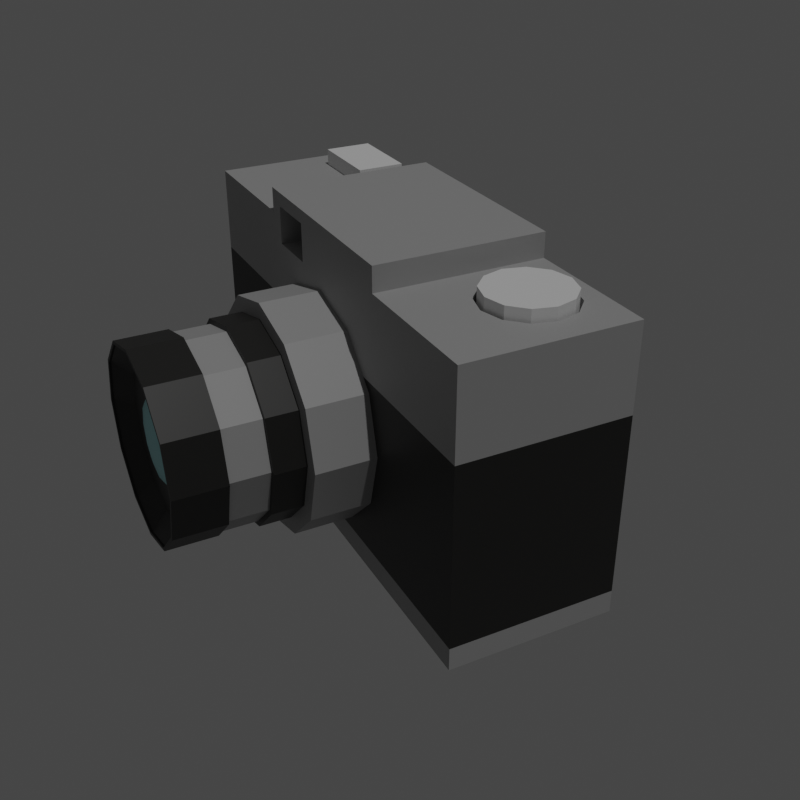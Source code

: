 # Source: camera.blend  (saved by Blender 3.6.11; exported with 4.5.12 LTS)
import bpy
from mathutils import Matrix  # noqa: F401  (used for matrix-valued properties, if any)

bpy.ops.wm.read_factory_settings(use_empty=True)
scene = bpy.context.scene
scene.name = 'Scene'

# ---- collections
col_collection = bpy.data.collections.new('Collection'); scene.collection.children.link(col_collection)

# ---- materials (node trees are filled in below, after node groups)
mat_silver = bpy.data.materials.new('Silver')
mat_silver.use_transparent_shadow = False
mat_black = bpy.data.materials.new('Black')
mat_black.use_transparent_shadow = False
mat_blue = bpy.data.materials.new('Blue')
mat_blue.use_transparent_shadow = False

# ---- material node trees
mat_silver.use_nodes = True; mat_silver.node_tree.nodes.clear()
_N = mat_silver.node_tree.nodes; _L = mat_silver.node_tree.links
n0 = _N.new('ShaderNodeOutputMaterial'); n0.name = 'Material Output'; n0.location = (300, 300)
n1 = _N.new('ShaderNodeBsdfPrincipled'); n1.name = 'Principled BSDF'; n1.location = (10, 300)
n1.distribution = 'GGX'
n1.subsurface_method = 'BURLEY'
n1.inputs[0].default_value = (0.3844, 0.3844, 0.3844, 1.0)
n1.inputs[3].default_value = 1.45
n1.inputs[27].default_value = (0.0, 0.0, 0.0, 1.0)
n1.inputs[28].default_value = 1.0
_L.new(n1.outputs[0], n0.inputs[0])
n0.is_active_output = True
mat_black.use_nodes = True; mat_black.node_tree.nodes.clear()
_N = mat_black.node_tree.nodes; _L = mat_black.node_tree.links
n0 = _N.new('ShaderNodeOutputMaterial'); n0.name = 'Material Output'; n0.location = (300, 300)
n1 = _N.new('ShaderNodeBsdfPrincipled'); n1.name = 'Principled BSDF'; n1.location = (10, 300)
n1.distribution = 'GGX'
n1.subsurface_method = 'BURLEY'
n1.inputs[0].default_value = (0.01739, 0.01697, 0.01574, 1.0)
n1.inputs[3].default_value = 1.45
n1.inputs[27].default_value = (0.0, 0.0, 0.0, 1.0)
n1.inputs[28].default_value = 1.0
_L.new(n1.outputs[0], n0.inputs[0])
n0.is_active_output = True
mat_blue.use_nodes = True; mat_blue.node_tree.nodes.clear()
_N = mat_blue.node_tree.nodes; _L = mat_blue.node_tree.links
n0 = _N.new('ShaderNodeOutputMaterial'); n0.name = 'Material Output'; n0.location = (300, 300)
n1 = _N.new('ShaderNodeBsdfPrincipled'); n1.name = 'Principled BSDF'; n1.location = (10, 300)
n1.distribution = 'GGX'
n1.subsurface_method = 'BURLEY'
n1.inputs[0].default_value = (0.3989, 0.7771, 0.8, 1.0)
n1.inputs[1].default_value = 0.1833
n1.inputs[3].default_value = 1.45
n1.inputs[13].default_value = 0.725
n1.inputs[27].default_value = (0.0, 0.0, 0.0, 1.0)
n1.inputs[28].default_value = 1.0
_L.new(n1.outputs[0], n0.inputs[0])
n0.is_active_output = True

# ---- world
world_world = bpy.data.worlds.new('World'); scene.world = world_world
world_world.use_nodes = True; world_world.node_tree.nodes.clear()
_N = world_world.node_tree.nodes; _L = world_world.node_tree.links
n0 = _N.new('ShaderNodeOutputWorld'); n0.name = 'World Output'; n0.location = (300, 300)
n1 = _N.new('ShaderNodeBackground'); n1.name = 'Background'; n1.location = (10, 300)
n1.inputs[0].default_value = (0.05088, 0.05088, 0.05088, 1.0)
_L.new(n1.outputs[0], n0.inputs[0])
n0.is_active_output = True
world_world.color = (0.05088, 0.05088, 0.05088)
world_world.use_sun_shadow = False
world_world.sun_shadow_jitter_overblur = 0.0

# ---- cameras
cam_camera_001 = bpy.data.cameras.new('Camera.001')

# ---- lights
light_sun = bpy.data.lights.new('Sun', 'SUN')
light_sun.transmission_factor = 0.0
light_sun.energy = 0.9
light_sun.shadow_soft_size = 0.125

# ---- meshes
me_cube_001 = bpy.data.meshes.new('Cube.001')
me_cube_001.from_pydata([(-0.367, -0.4098, 0.8142), (-0.367, -0.4098, 1.074), (-0.1585, -0.4098, 0.8142), (-0.1585, -0.4098, 1.074), (0.7091, 0.4678, 0.9136), (0.7992, 0.4266, 0.9136), (0.8653, 0.3141, 0.9136), (0.8894, 0.1604, 0.9136), (0.8653, 0.006671, 0.9136), (0.7992, -0.1059, 0.9136), (0.7091, -0.147, 0.9136), (0.6189, -0.1059, 0.9136), (0.5529, 0.00667, 0.9136), (0.5287, 0.1604, 0.9136), (0.5529, 0.3141, 0.9136), (0.6189, 0.4266, 0.9136), (-1.0, -0.5713, -1.0), (-1.0, -0.5713, 1.0), (-1.0, 0.5713, -1.0), (-1.0, 0.5713, 1.0), (1.0, -0.5713, -1.0), (1.0, -0.5713, 1.0), (1.0, 0.5713, -1.0), (1.0, 0.5713, 1.0), (-1.0, -0.5713, 0.4083), (-1.0, 0.5713, 0.4083), (1.0, 0.5713, 0.4083), (1.0, -0.5713, 0.4083), (-1.0, 0.5713, -0.8402), (1.0, 0.5713, -0.8402), (1.0, -0.5713, -0.8402), (-1.0, -0.5713, -0.8402), (0.4373, 0.5713, -1.0), (-0.4373, 0.5713, -1.0), (-0.4373, 0.5713, 1.0), (0.4373, 0.5713, 1.0), (-0.4373, -0.5713, -1.0), (0.4373, -0.5713, -1.0), (0.4373, -0.5713, 1.0), (-0.4373, -0.5713, 1.0), (0.4373, -0.5713, 0.4083), (-0.4373, -0.5713, 0.4083), (-0.4373, 0.5713, 0.4083), (0.4373, 0.5713, 0.4083), (-0.4373, 0.5713, -0.8402), (0.4373, 0.5713, -0.8402), (0.4373, -0.5713, -0.8402), (-0.4373, -0.5713, -0.8402), (-0.4373, 0.5713, 1.168), (0.4373, 0.5713, 1.168), (0.4373, -0.5713, 1.168), (-0.4373, -0.5713, 1.168), (0.7091, 0.4678, 1.0), (0.5287, 0.1604, 1.0), (0.5529, 0.3141, 1.0), (0.8894, 0.1604, 1.0), (0.8653, 0.006671, 1.0), (0.8653, 0.3141, 1.0), (0.6189, -0.1059, 1.0), (0.7992, 0.4266, 1.0), (0.6189, 0.4266, 1.0), (0.7992, -0.1059, 1.0), (0.5529, 0.00667, 1.0), (0.7091, -0.147, 1.0), (-0.1585, -0.5713, 0.8142), (-0.1585, -0.5713, 1.074), (-0.1585, -0.5713, 1.0), (-0.367, -0.5713, 1.074), (-0.367, -0.5713, 1.0), (-0.367, -0.5713, 0.8142)], [], [(0, 2, 3, 1), (2, 64, 66, 65, 3), (0, 69, 64, 2), (3, 65, 67, 1), (4, 5, 59, 52), (5, 6, 57, 59), (6, 7, 55, 57), (7, 8, 56, 55), (8, 9, 61, 56), (9, 10, 63, 61), (10, 11, 58, 63), (11, 12, 62, 58), (12, 13, 53, 62), (13, 14, 54, 53), (14, 15, 60, 54), (15, 4, 52, 60), (4, 15, 14, 13, 12, 11, 10, 9, 8, 7, 6, 5), (24, 17, 19, 25), (43, 35, 23, 26), (26, 23, 21, 27), (41, 39, 17, 24), (32, 22, 20, 37), (34, 19, 17, 39), (47, 41, 24, 31), (29, 26, 27, 30), (45, 43, 26, 29), (31, 24, 25, 28), (16, 31, 28, 18), (32, 45, 29, 22), (22, 29, 30, 20), (36, 47, 31, 16), (20, 30, 46, 37), (37, 46, 47, 36), (18, 28, 44, 33), (33, 44, 45, 32), (28, 25, 42, 44), (44, 42, 43, 45), (30, 27, 40, 46), (46, 40, 41, 47), (23, 55, 56, 61, 63, 58, 62, 53, 35, 38, 21), (39, 68, 67, 65, 66, 38, 50, 51), (18, 33, 36, 16), (33, 32, 37, 36), (27, 21, 38, 40), (40, 38, 66, 64, 69, 68, 39, 41), (25, 19, 34, 42), (42, 34, 35, 43), (49, 48, 51, 50), (35, 34, 48, 49), (34, 39, 51, 48), (38, 35, 49, 50), (35, 53, 54, 60, 52, 59, 57, 55, 23), (69, 0, 1, 67, 68)])
me_cube_001.polygons.foreach_set('material_index', [1, 0, 0, 0, 0, 0, 0, 0, 0, 0, 0, 0, 0, 0, 0, 0, 0, 0, 0, 0, 0, 0, 0, 1, 1, 1, 1, 0, 0, 0, 0, 0, 0, 0, 0, 1, 1, 1, 1, 0, 0, 0, 0, 0, 0, 0, 0, 0, 0, 0, 0, 0, 0])
_uv = me_cube_001.uv_layers.new(name='UVMap')
_uv.uv.foreach_set('vector', [0.375, 0.25, 0.375, 0.5, 0.625, 0.5, 0.625, 0.25, 0.375, 0.5, 0.375, 0.6555, 0.5539, 0.6555, 0.625, 0.6555, 0.625, 0.5, 0.125, 0.5, 0.125, 0.6555, 0.375, 0.6555, 0.375, 0.5, 0.625, 0.5, 0.625, 0.6555, 0.875, 0.6555, 0.875, 0.5, 1.0, 0.5, 0.9167, 0.5, 0.9167, 0.5703, 1.0, 0.5703, 0.9167, 0.5, 0.8333, 0.5, 0.8333, 0.5703, 0.9167, 0.5703, 0.8333, 0.5, 0.75, 0.5, 0.75, 0.5703, 0.8333, 0.5703, 0.75, 0.5, 0.6667, 0.5, 0.6667, 0.5703, 0.75, 0.5703, 0.6667, 0.5, 0.5833, 0.5, 0.5833, 0.5703, 0.6667, 0.5703, 0.5833, 0.5, 0.5, 0.5, 0.5, 0.5703, 0.5833, 0.5703, 0.5, 0.5, 0.4167, 0.5, 0.4167, 0.5703, 0.5, 0.5703, 0.4167, 0.5, 0.3333, 0.5, 0.3333, 0.5703, 0.4167, 0.5703, 0.3333, 0.5, 0.25, 0.5, 0.25, 0.5703, 0.3333, 0.5703, 0.25, 0.5, 0.1667, 0.5, 0.1667, 0.5703, 0.25, 0.5703, 0.1667, 0.5, 0.08333, 0.5, 0.08333, 0.5703, 0.1667, 0.5703, 0.08333, 0.5, 7.451e-08, 0.5, 7.451e-08, 0.5703, 0.08333, 0.5703, 0.75, 0.49, 0.63, 0.4578, 0.5422, 0.37, 0.51, 0.25, 0.5422, 0.13, 0.63, 0.04215, 0.75, 0.01, 0.87, 0.04215, 0.9578, 0.13, 0.99, 0.25, 0.9578, 0.37, 0.87, 0.4578, 0.5, 0.0, 0.625, 0.0, 0.625, 0.25, 0.5, 0.25, 0.5, 0.4167, 0.625, 0.4167, 0.625, 0.5, 0.5, 0.5, 0.5, 0.5, 0.625, 0.5, 0.625, 0.75, 0.5, 0.75, 0.5, 0.9167, 0.625, 0.9167, 0.625, 1.0, 0.5, 1.0, 0.2917, 0.5, 0.375, 0.5, 0.375, 0.75, 0.2917, 0.75, 0.7917, 0.5, 0.875, 0.5, 0.875, 0.75, 0.7917, 0.75, 0.4375, 0.9167, 0.5, 0.9167, 0.5, 1.0, 0.4375, 1.0, 0.4375, 0.5, 0.5, 0.5, 0.5, 0.75, 0.4375, 0.75, 0.4375, 0.4167, 0.5, 0.4167, 0.5, 0.5, 0.4375, 0.5, 0.4375, 0.0, 0.5, 0.0, 0.5, 0.25, 0.4375, 0.25, 0.375, 0.0, 0.4375, 0.0, 0.4375, 0.25, 0.375, 0.25, 0.375, 0.4167, 0.4375, 0.4167, 0.4375, 0.5, 0.375, 0.5, 0.375, 0.5, 0.4375, 0.5, 0.4375, 0.75, 0.375, 0.75, 0.375, 0.9167, 0.4375, 0.9167, 0.4375, 1.0, 0.375, 1.0, 0.375, 0.75, 0.4375, 0.75, 0.4375, 0.8333, 0.375, 0.8333, 0.375, 0.8333, 0.4375, 0.8333, 0.4375, 0.9167, 0.375, 0.9167, 0.375, 0.25, 0.4375, 0.25, 0.4375, 0.3333, 0.375, 0.3333, 0.375, 0.3333, 0.4375, 0.3333, 0.4375, 0.4167, 0.375, 0.4167, 0.4375, 0.25, 0.5, 0.25, 0.5, 0.3333, 0.4375, 0.3333, 0.4375, 0.3333, 0.5, 0.3333, 0.5, 0.4167, 0.4375, 0.4167, 0.4375, 0.75, 0.5, 0.75, 0.5, 0.8333, 0.4375, 0.8333, 0.4375, 0.8333, 0.5, 0.8333, 0.5, 0.9167, 0.4375, 0.9167, 0.625, 0.5, 0.6414, 0.5899, 0.645, 0.6235, 0.6547, 0.6482, 0.6681, 0.6572, 0.6814, 0.6482, 0.6912, 0.6235, 0.6948, 0.5899, 0.7083, 0.5, 0.7083, 0.75, 0.625, 0.75, 0.625, 0.9167, 0.625, 0.91, 0.625, 0.91, 0.625, 0.8901, 0.625, 0.8901, 0.625, 0.8333, 0.625, 0.8333, 0.625, 0.9167, 0.125, 0.5, 0.2083, 0.5, 0.2083, 0.75, 0.125, 0.75, 0.2083, 0.5, 0.2917, 0.5, 0.2917, 0.75, 0.2083, 0.75, 0.5, 0.75, 0.625, 0.75, 0.625, 0.8333, 0.5, 0.8333, 0.5, 0.8333, 0.625, 0.8333, 0.625, 0.8901, 0.5858, 0.8901, 0.5858, 0.91, 0.625, 0.91, 0.625, 0.9167, 0.5, 0.9167, 0.5, 0.25, 0.625, 0.25, 0.625, 0.3333, 0.5, 0.3333, 0.5, 0.3333, 0.625, 0.3333, 0.625, 0.4167, 0.5, 0.4167, 0.7083, 0.5, 0.7917, 0.5, 0.7917, 0.75, 0.7083, 0.75, 0.625, 0.4167, 0.625, 0.3333, 0.625, 0.3333, 0.625, 0.4167, 0.7917, 0.5, 0.7917, 0.75, 0.7917, 0.75, 0.7917, 0.5, 0.7083, 0.75, 0.7083, 0.5, 0.7083, 0.5, 0.7083, 0.75, 0.7083, 0.5, 0.6948, 0.5899, 0.6912, 0.5563, 0.6814, 0.5317, 0.6681, 0.5226, 0.6547, 0.5317, 0.645, 0.5563, 0.6414, 0.5899, 0.625, 0.5, 0.375, 0.09452, 0.375, 0.25, 0.625, 0.25, 0.625, 0.09452, 0.5539, 0.09452])
me_cube_001.materials.append(mat_silver)
me_cube_001.materials.append(mat_black)
me_cube_001.use_remesh_fix_poles = True
me_cube_001.use_remesh_preserve_attributes = False
me_cube_001.use_mirror_vertex_groups = False
me_cube_001.update()
me_cylinder = bpy.data.meshes.new('Cylinder')
me_cylinder.from_pydata([(0.0, 1.0, -1.0), (3.127e-16, 1.0, -0.4084), (0.5, 0.866, -1.0), (0.5, 0.866, -0.4084), (0.866, 0.5, -1.0), (0.866, 0.5, -0.4084), (1.0, -4.371e-08, -1.0), (1.0, 6.262e-08, -0.4084), (0.866, -0.5, -1.0), (0.866, -0.5, -0.4084), (0.5, -0.866, -1.0), (0.5, -0.866, -0.4084), (1.51e-07, -1.0, -1.0), (1.51e-07, -1.0, -0.4084), (-0.5, -0.866, -1.0), (-0.5, -0.866, -0.4084), (-0.866, -0.5, -1.0), (-0.866, -0.5, -0.4084), (-1.0, -4.649e-07, -1.0), (-1.0, -3.586e-07, -0.4084), (-0.866, 0.5, -1.0), (-0.866, 0.5, -0.4084), (-0.5, 0.866, -1.0), (-0.5, 0.866, -0.4084), (0.4309, 0.7463, -0.4084), (-2.613e-09, 0.8617, -0.4084), (0.7463, 0.4309, -0.4084), (0.8617, 4.778e-08, -0.4084), (0.7463, -0.4309, -0.4084), (0.4309, -0.7463, -0.4084), (1.275e-07, -0.8617, -0.4084), (-0.4309, -0.7463, -0.4084), (-0.7463, -0.4309, -0.4084), (-0.8617, -3.152e-07, -0.4084), (-0.7463, 0.4309, -0.4084), (-0.4309, 0.7463, -0.4084), (0.4309, 0.7463, -0.1337), (-2.613e-09, 0.8617, -0.1337), (0.7463, 0.4309, -0.1337), (0.8617, 4.778e-08, -0.1337), (0.7463, -0.4309, -0.1337), (0.4309, -0.7463, -0.1337), (1.275e-07, -0.8617, -0.1337), (-0.4309, -0.7463, -0.1337), (-0.7463, -0.4309, -0.1337), (-0.8617, -3.152e-07, -0.1337), (-0.7463, 0.4309, -0.1337), (-0.4309, 0.7463, -0.1337), (0.4085, 0.7075, -0.1337), (-4.933e-09, 0.8169, -0.1337), (0.7075, 0.4085, -0.1337), (0.8169, 4.297e-08, -0.1337), (0.7075, -0.4085, -0.1337), (0.4085, -0.7075, -0.1337), (1.184e-07, -0.8169, -0.1337), (-0.4085, -0.7075, -0.1337), (-0.7075, -0.4085, -0.1337), (-0.8169, -3.011e-07, -0.1337), (-0.7075, 0.4085, -0.1337), (-0.4085, 0.7075, -0.1337), (0.4085, 0.7075, 0.2044), (-3.675e-09, 0.8169, 0.2044), (0.7075, 0.4085, 0.2044), (0.8169, 4.297e-08, 0.2044), (0.7075, -0.4085, 0.2044), (0.4085, -0.7075, 0.2044), (1.197e-07, -0.8169, 0.2044), (-0.4085, -0.7075, 0.2044), (-0.7075, -0.4085, 0.2044), (-0.8169, -3.011e-07, 0.2044), (-0.7075, 0.4085, 0.2044), (-0.4085, 0.7075, 0.2044), (0.4216, 0.7303, 0.2044), (-2.576e-09, 0.8433, 0.2044), (0.7303, 0.4216, 0.2044), (0.8433, 4.58e-08, 0.2044), (0.7303, -0.4216, 0.2044), (0.4216, -0.7303, 0.2044), (1.248e-07, -0.8433, 0.2044), (-0.4216, -0.7303, 0.2044), (-0.7303, -0.4216, 0.2044), (-0.8433, -3.094e-07, 0.2044), (-0.7303, 0.4216, 0.2044), (-0.4216, 0.7303, 0.2044), (0.4216, 0.7303, 0.6503), (2.096e-09, 0.8433, 0.6503), (0.7303, 0.4216, 0.6503), (0.8433, 4.58e-08, 0.6503), (0.7303, -0.4216, 0.6503), (0.4216, -0.7303, 0.6503), (1.294e-07, -0.8433, 0.6503), (-0.4216, -0.7303, 0.6503), (-0.7303, -0.4216, 0.6503), (-0.8433, -3.094e-07, 0.6503), (-0.7303, 0.4216, 0.6503), (-0.4216, 0.7303, 0.6503), (0.407, 0.7049, 0.6503), (1.256e-09, 0.8139, 0.6503), (0.7049, 0.407, 0.6503), (0.8139, 4.368e-08, 0.6503), (0.7049, -0.407, 0.6503), (0.407, -0.7049, 0.6503), (1.242e-07, -0.8139, 0.6503), (-0.407, -0.7049, 0.6503), (-0.7049, -0.407, 0.6503), (-0.8139, -2.991e-07, 0.6503), (-0.7049, 0.407, 0.6503), (-0.407, 0.7049, 0.6503), (0.407, 0.7049, 0.6306), (1.55e-09, 0.8139, 0.6306), (0.7049, 0.407, 0.6306), (0.8139, 4.368e-08, 0.6306), (0.7049, -0.407, 0.6306), (0.407, -0.7049, 0.6306), (1.244e-07, -0.8139, 0.6306), (-0.407, -0.7049, 0.6306), (-0.7049, -0.407, 0.6306), (-0.8139, -2.991e-07, 0.6306), (-0.7049, 0.407, 0.6306), (-0.407, 0.7049, 0.6306), (0.3291, 0.57, 0.4964), (-2.965e-09, 0.6582, 0.4964), (0.57, 0.3291, 0.4964), (0.6582, 4.546e-08, 0.4964), (0.57, -0.3291, 0.4964), (0.3291, -0.57, 0.4964), (9.641e-08, -0.6582, 0.4964), (-0.3291, -0.57, 0.4964), (-0.57, -0.3291, 0.4964), (-0.6582, -2.318e-07, 0.4964), (-0.57, 0.3291, 0.4964), (-0.3291, 0.57, 0.4964), (0.1835, 0.3178, 0.4964), (-4.441e-09, 0.3669, 0.4964), (0.3178, 0.1835, 0.4964), (0.3669, 8.859e-09, 0.4964), (0.3178, -0.1835, 0.4964), (0.1835, -0.3178, 0.4964), (5.096e-08, -0.3669, 0.4964), (-0.1835, -0.3178, 0.4964), (-0.3178, -0.1835, 0.4964), (-0.3669, -1.457e-07, 0.4964), (-0.3178, 0.1835, 0.4964), (-0.1835, 0.3178, 0.4964), (0.1634, 0.2831, 0.5206), (-5.332e-09, 0.3268, 0.5206), (0.2831, 0.1634, 0.5206), (0.3268, 5.449e-09, 0.5206), (0.2831, -0.1634, 0.5206), (0.1634, -0.2831, 0.5206), (4.402e-08, -0.3268, 0.5206), (-0.1634, -0.2831, 0.5206), (-0.2831, -0.1634, 0.5206), (-0.3268, -1.322e-07, 0.5206), (-0.2831, 0.1634, 0.5206), (-0.1634, 0.2831, 0.5206), (0.1084, 0.1877, 0.5418), (-8.311e-09, 0.2168, 0.5418), (0.1877, 0.1084, 0.5418), (0.2168, -3.915e-09, 0.5418), (0.1877, -0.1084, 0.5418), (0.1084, -0.1877, 0.5418), (2.442e-08, -0.2168, 0.5418), (-0.1084, -0.1877, 0.5418), (-0.1877, -0.1084, 0.5418), (-0.2168, -9.521e-08, 0.5418), (-0.1877, 0.1084, 0.5418), (-0.1084, 0.1877, 0.5418), (0.05204, 0.09014, 0.5518), (-1.381e-08, 0.1041, 0.5518), (0.09014, 0.05204, 0.5518), (0.1041, -1.426e-08, 0.5518), (0.09014, -0.05204, 0.5518), (0.05204, -0.09014, 0.5518), (1.902e-09, -0.1041, 0.5518), (-0.05204, -0.09014, 0.5518), (-0.09014, -0.05204, 0.5518), (-0.1041, -5.81e-08, 0.5518), (-0.09014, 0.05204, 0.5518), (-0.05204, 0.09014, 0.5518)], [], [(0, 1, 3, 2), (2, 3, 5, 4), (4, 5, 7, 6), (6, 7, 9, 8), (8, 9, 11, 10), (10, 11, 13, 12), (12, 13, 15, 14), (14, 15, 17, 16), (16, 17, 19, 18), (18, 19, 21, 20), (19, 17, 32, 33), (20, 21, 23, 22), (22, 23, 1, 0), (0, 2, 4, 6, 8, 10, 12, 14, 16, 18, 20, 22), (32, 31, 43, 44), (17, 15, 31, 32), (15, 13, 30, 31), (13, 11, 29, 30), (11, 9, 28, 29), (9, 7, 27, 28), (1, 23, 35, 25), (3, 1, 25, 24), (7, 5, 26, 27), (23, 21, 34, 35), (5, 3, 24, 26), (21, 19, 33, 34), (36, 37, 49, 48), (29, 28, 40, 41), (25, 35, 47, 37), (26, 24, 36, 38), (33, 32, 44, 45), (30, 29, 41, 42), (27, 26, 38, 39), (34, 33, 45, 46), (31, 30, 42, 43), (28, 27, 39, 40), (35, 34, 46, 47), (24, 25, 37, 36), (59, 58, 70, 71), (44, 43, 55, 56), (41, 40, 52, 53), (37, 47, 59, 49), (38, 36, 48, 50), (45, 44, 56, 57), (42, 41, 53, 54), (39, 38, 50, 51), (46, 45, 57, 58), (43, 42, 54, 55), (40, 39, 51, 52), (47, 46, 58, 59), (64, 63, 75, 76), (48, 49, 61, 60), (56, 55, 67, 68), (53, 52, 64, 65), (49, 59, 71, 61), (50, 48, 60, 62), (57, 56, 68, 69), (54, 53, 65, 66), (51, 50, 62, 63), (58, 57, 69, 70), (55, 54, 66, 67), (52, 51, 63, 64), (76, 75, 87, 88), (71, 70, 82, 83), (60, 61, 73, 72), (68, 67, 79, 80), (65, 64, 76, 77), (61, 71, 83, 73), (62, 60, 72, 74), (69, 68, 80, 81), (66, 65, 77, 78), (63, 62, 74, 75), (70, 69, 81, 82), (67, 66, 78, 79), (91, 90, 102, 103), (83, 82, 94, 95), (72, 73, 85, 84), (80, 79, 91, 92), (77, 76, 88, 89), (73, 83, 95, 85), (74, 72, 84, 86), (81, 80, 92, 93), (78, 77, 89, 90), (75, 74, 86, 87), (82, 81, 93, 94), (79, 78, 90, 91), (103, 102, 114, 115), (88, 87, 99, 100), (95, 94, 106, 107), (84, 85, 97, 96), (92, 91, 103, 104), (89, 88, 100, 101), (85, 95, 107, 97), (86, 84, 96, 98), (93, 92, 104, 105), (90, 89, 101, 102), (87, 86, 98, 99), (94, 93, 105, 106), (118, 117, 129, 130), (100, 99, 111, 112), (107, 106, 118, 119), (96, 97, 109, 108), (104, 103, 115, 116), (101, 100, 112, 113), (97, 107, 119, 109), (98, 96, 108, 110), (105, 104, 116, 117), (102, 101, 113, 114), (99, 98, 110, 111), (106, 105, 117, 118), (123, 122, 134, 135), (115, 114, 126, 127), (112, 111, 123, 124), (119, 118, 130, 131), (108, 109, 121, 120), (116, 115, 127, 128), (113, 112, 124, 125), (109, 119, 131, 121), (110, 108, 120, 122), (117, 116, 128, 129), (114, 113, 125, 126), (111, 110, 122, 123), (135, 134, 146, 147), (130, 129, 141, 142), (127, 126, 138, 139), (124, 123, 135, 136), (131, 130, 142, 143), (120, 121, 133, 132), (128, 127, 139, 140), (125, 124, 136, 137), (121, 131, 143, 133), (122, 120, 132, 134), (129, 128, 140, 141), (126, 125, 137, 138), (150, 149, 161, 162), (142, 141, 153, 154), (139, 138, 150, 151), (136, 135, 147, 148), (143, 142, 154, 155), (132, 133, 145, 144), (140, 139, 151, 152), (137, 136, 148, 149), (133, 143, 155, 145), (134, 132, 144, 146), (141, 140, 152, 153), (138, 137, 149, 150), (162, 161, 173, 174), (147, 146, 158, 159), (154, 153, 165, 166), (151, 150, 162, 163), (148, 147, 159, 160), (155, 154, 166, 167), (144, 145, 157, 156), (152, 151, 163, 164), (149, 148, 160, 161), (145, 155, 167, 157), (146, 144, 156, 158), (153, 152, 164, 165), (168, 169, 179, 178, 177, 176, 175, 174, 173, 172, 171, 170), (159, 158, 170, 171), (166, 165, 177, 178), (163, 162, 174, 175), (160, 159, 171, 172), (167, 166, 178, 179), (156, 157, 169, 168), (164, 163, 175, 176), (161, 160, 172, 173), (157, 167, 179, 169), (158, 156, 168, 170), (165, 164, 176, 177)])
me_cylinder.polygons.foreach_set('use_smooth', [0, 0, 0, 0, 0, 0, 0, 0, 0, 0, 0, 0, 0, 0, 0, 0, 0, 0, 0, 0, 0, 0, 0, 0, 0, 0, 0, 0, 0, 0, 0, 0, 0, 0, 0, 0, 0, 0, 0, 0, 0, 0, 0, 0, 0, 0, 0, 0, 0, 0, 0, 0, 0, 0, 0, 0, 0, 0, 0, 0, 0, 0, 0, 0, 0, 0, 0, 0, 0, 0, 0, 0, 0, 0, 0, 0, 0, 0, 0, 0, 0, 0, 0, 0, 0, 0, 0, 0, 0, 0, 0, 0, 0, 0, 0, 0, 0, 0, 0, 0, 0, 0, 0, 0, 0, 0, 0, 0, 0, 0, 0, 0, 0, 0, 0, 0, 0, 0, 0, 0, 0, 0, 1, 0, 0, 0, 0, 0, 0, 0, 0, 0, 0, 0, 1, 1, 1, 1, 1, 1, 1, 1, 1, 1, 1, 1, 1, 1, 1, 1, 1, 1, 1, 1, 1, 1, 1, 1, 1, 1, 1, 1, 1, 1, 1, 1, 1, 1, 1, 1])
me_cylinder.polygons.foreach_set('material_index', [0, 0, 0, 0, 0, 0, 0, 0, 0, 0, 0, 0, 0, 0, 1, 0, 0, 0, 0, 0, 0, 0, 0, 0, 0, 0, 1, 1, 1, 1, 1, 1, 1, 1, 1, 1, 1, 1, 0, 1, 1, 1, 1, 1, 1, 1, 1, 1, 1, 1, 1, 0, 0, 0, 0, 0, 0, 0, 0, 0, 0, 0, 1, 1, 1, 1, 1, 1, 1, 1, 1, 1, 1, 1, 1, 1, 1, 1, 1, 1, 1, 1, 1, 1, 1, 1, 1, 1, 1, 1, 1, 1, 1, 1, 1, 1, 1, 1, 1, 1, 1, 1, 1, 1, 1, 1, 1, 1, 1, 1, 1, 1, 1, 1, 1, 1, 1, 1, 1, 1, 1, 1, 2, 1, 1, 1, 1, 1, 1, 1, 1, 1, 1, 1, 2, 2, 2, 2, 2, 2, 2, 2, 2, 2, 2, 2, 2, 2, 2, 2, 2, 2, 2, 2, 2, 2, 2, 2, 2, 2, 2, 2, 2, 2, 2, 2, 2, 2, 2, 2])
_uv = me_cylinder.uv_layers.new(name='UVMap')
_uv.uv.foreach_set('vector', [1.0, 0.5, 1.0, 1.0, 0.9167, 1.0, 0.9167, 0.5, 0.9167, 0.5, 0.9167, 1.0, 0.8333, 1.0, 0.8333, 0.5, 0.8333, 0.5, 0.8333, 1.0, 0.75, 1.0, 0.75, 0.5, 0.75, 0.5, 0.75, 1.0, 0.6667, 1.0, 0.6667, 0.5, 0.6667, 0.5, 0.6667, 1.0, 0.5833, 1.0, 0.5833, 0.5, 0.5833, 0.5, 0.5833, 1.0, 0.5, 1.0, 0.5, 0.5, 0.5, 0.5, 0.5, 1.0, 0.4167, 1.0, 0.4167, 0.5, 0.4167, 0.5, 0.4167, 1.0, 0.3333, 1.0, 0.3333, 0.5, 0.3333, 0.5, 0.3333, 1.0, 0.25, 1.0, 0.25, 0.5, 0.25, 0.5, 0.25, 1.0, 0.1667, 1.0, 0.1667, 0.5, 0.25, 1.0, 0.3333, 1.0, 0.3333, 1.0, 0.25, 1.0, 0.1667, 0.5, 0.1667, 1.0, 0.08333, 1.0, 0.08333, 0.5, 0.08333, 0.5, 0.08333, 1.0, 7.451e-08, 1.0, 7.451e-08, 0.5, 0.75, 0.49, 0.87, 0.4578, 0.9578, 0.37, 0.99, 0.25, 0.9578, 0.13, 0.87, 0.04215, 0.75, 0.01, 0.63, 0.04215, 0.5422, 0.13, 0.51, 0.25, 0.5422, 0.37, 0.63, 0.4578, 0.3333, 1.0, 0.4167, 1.0, 0.4167, 1.0, 0.3333, 1.0, 0.3333, 1.0, 0.4167, 1.0, 0.4167, 1.0, 0.3333, 1.0, 0.4167, 1.0, 0.5, 1.0, 0.5, 1.0, 0.4167, 1.0, 0.5, 1.0, 0.5833, 1.0, 0.5833, 1.0, 0.5, 1.0, 0.5833, 1.0, 0.6667, 1.0, 0.6667, 1.0, 0.5833, 1.0, 0.6667, 1.0, 0.75, 1.0, 0.75, 1.0, 0.6667, 1.0, 7.451e-08, 1.0, 0.08333, 1.0, 0.08333, 1.0, 7.451e-08, 1.0, 0.9167, 1.0, 1.0, 1.0, 1.0, 1.0, 0.9167, 1.0, 0.75, 1.0, 0.8333, 1.0, 0.8333, 1.0, 0.75, 1.0, 0.08333, 1.0, 0.1667, 1.0, 0.1667, 1.0, 0.08333, 1.0, 0.8333, 1.0, 0.9167, 1.0, 0.9167, 1.0, 0.8333, 1.0, 0.1667, 1.0, 0.25, 1.0, 0.25, 1.0, 0.1667, 1.0, 0.9167, 1.0, 1.0, 1.0, 1.0, 1.0, 0.9167, 1.0, 0.5833, 1.0, 0.6667, 1.0, 0.6667, 1.0, 0.5833, 1.0, 7.451e-08, 1.0, 0.08333, 1.0, 0.08333, 1.0, 7.451e-08, 1.0, 0.8333, 1.0, 0.9167, 1.0, 0.9167, 1.0, 0.8333, 1.0, 0.25, 1.0, 0.3333, 1.0, 0.3333, 1.0, 0.25, 1.0, 0.5, 1.0, 0.5833, 1.0, 0.5833, 1.0, 0.5, 1.0, 0.75, 1.0, 0.8333, 1.0, 0.8333, 1.0, 0.75, 1.0, 0.1667, 1.0, 0.25, 1.0, 0.25, 1.0, 0.1667, 1.0, 0.4167, 1.0, 0.5, 1.0, 0.5, 1.0, 0.4167, 1.0, 0.6667, 1.0, 0.75, 1.0, 0.75, 1.0, 0.6667, 1.0, 0.08333, 1.0, 0.1667, 1.0, 0.1667, 1.0, 0.08333, 1.0, 0.9167, 1.0, 1.0, 1.0, 1.0, 1.0, 0.9167, 1.0, 0.08333, 1.0, 0.1667, 1.0, 0.1667, 1.0, 0.08333, 1.0, 0.3333, 1.0, 0.4167, 1.0, 0.4167, 1.0, 0.3333, 1.0, 0.5833, 1.0, 0.6667, 1.0, 0.6667, 1.0, 0.5833, 1.0, 7.451e-08, 1.0, 0.08333, 1.0, 0.08333, 1.0, 7.451e-08, 1.0, 0.8333, 1.0, 0.9167, 1.0, 0.9167, 1.0, 0.8333, 1.0, 0.25, 1.0, 0.3333, 1.0, 0.3333, 1.0, 0.25, 1.0, 0.5, 1.0, 0.5833, 1.0, 0.5833, 1.0, 0.5, 1.0, 0.75, 1.0, 0.8333, 1.0, 0.8333, 1.0, 0.75, 1.0, 0.1667, 1.0, 0.25, 1.0, 0.25, 1.0, 0.1667, 1.0, 0.4167, 1.0, 0.5, 1.0, 0.5, 1.0, 0.4167, 1.0, 0.6667, 1.0, 0.75, 1.0, 0.75, 1.0, 0.6667, 1.0, 0.08333, 1.0, 0.1667, 1.0, 0.1667, 1.0, 0.08333, 1.0, 0.6667, 1.0, 0.75, 1.0, 0.75, 1.0, 0.6667, 1.0, 0.9167, 1.0, 1.0, 1.0, 1.0, 1.0, 0.9167, 1.0, 0.3333, 1.0, 0.4167, 1.0, 0.4167, 1.0, 0.3333, 1.0, 0.5833, 1.0, 0.6667, 1.0, 0.6667, 1.0, 0.5833, 1.0, 7.451e-08, 1.0, 0.08333, 1.0, 0.08333, 1.0, 7.451e-08, 1.0, 0.8333, 1.0, 0.9167, 1.0, 0.9167, 1.0, 0.8333, 1.0, 0.25, 1.0, 0.3333, 1.0, 0.3333, 1.0, 0.25, 1.0, 0.5, 1.0, 0.5833, 1.0, 0.5833, 1.0, 0.5, 1.0, 0.75, 1.0, 0.8333, 1.0, 0.8333, 1.0, 0.75, 1.0, 0.1667, 1.0, 0.25, 1.0, 0.25, 1.0, 0.1667, 1.0, 0.4167, 1.0, 0.5, 1.0, 0.5, 1.0, 0.4167, 1.0, 0.6667, 1.0, 0.75, 1.0, 0.75, 1.0, 0.6667, 1.0, 0.6667, 1.0, 0.75, 1.0, 0.75, 1.0, 0.6667, 1.0, 0.08333, 1.0, 0.1667, 1.0, 0.1667, 1.0, 0.08333, 1.0, 0.9167, 1.0, 1.0, 1.0, 1.0, 1.0, 0.9167, 1.0, 0.3333, 1.0, 0.4167, 1.0, 0.4167, 1.0, 0.3333, 1.0, 0.5833, 1.0, 0.6667, 1.0, 0.6667, 1.0, 0.5833, 1.0, 7.451e-08, 1.0, 0.08333, 1.0, 0.08333, 1.0, 7.451e-08, 1.0, 0.8333, 1.0, 0.9167, 1.0, 0.9167, 1.0, 0.8333, 1.0, 0.25, 1.0, 0.3333, 1.0, 0.3333, 1.0, 0.25, 1.0, 0.5, 1.0, 0.5833, 1.0, 0.5833, 1.0, 0.5, 1.0, 0.75, 1.0, 0.8333, 1.0, 0.8333, 1.0, 0.75, 1.0, 0.1667, 1.0, 0.25, 1.0, 0.25, 1.0, 0.1667, 1.0, 0.4167, 1.0, 0.5, 1.0, 0.5, 1.0, 0.4167, 1.0, 0.4167, 1.0, 0.5, 1.0, 0.5, 1.0, 0.4167, 1.0, 0.08333, 1.0, 0.1667, 1.0, 0.1667, 1.0, 0.08333, 1.0, 0.9167, 1.0, 1.0, 1.0, 1.0, 1.0, 0.9167, 1.0, 0.3333, 1.0, 0.4167, 1.0, 0.4167, 1.0, 0.3333, 1.0, 0.5833, 1.0, 0.6667, 1.0, 0.6667, 1.0, 0.5833, 1.0, 7.451e-08, 1.0, 0.08333, 1.0, 0.08333, 1.0, 7.451e-08, 1.0, 0.8333, 1.0, 0.9167, 1.0, 0.9167, 1.0, 0.8333, 1.0, 0.25, 1.0, 0.3333, 1.0, 0.3333, 1.0, 0.25, 1.0, 0.5, 1.0, 0.5833, 1.0, 0.5833, 1.0, 0.5, 1.0, 0.75, 1.0, 0.8333, 1.0, 0.8333, 1.0, 0.75, 1.0, 0.1667, 1.0, 0.25, 1.0, 0.25, 1.0, 0.1667, 1.0, 0.4167, 1.0, 0.5, 1.0, 0.5, 1.0, 0.4167, 1.0, 0.4167, 1.0, 0.5, 1.0, 0.5, 1.0, 0.4167, 1.0, 0.6667, 1.0, 0.75, 1.0, 0.75, 1.0, 0.6667, 1.0, 0.08333, 1.0, 0.1667, 1.0, 0.1667, 1.0, 0.08333, 1.0, 0.9167, 1.0, 1.0, 1.0, 1.0, 1.0, 0.9167, 1.0, 0.3333, 1.0, 0.4167, 1.0, 0.4167, 1.0, 0.3333, 1.0, 0.5833, 1.0, 0.6667, 1.0, 0.6667, 1.0, 0.5833, 1.0, 7.451e-08, 1.0, 0.08333, 1.0, 0.08333, 1.0, 7.451e-08, 1.0, 0.8333, 1.0, 0.9167, 1.0, 0.9167, 1.0, 0.8333, 1.0, 0.25, 1.0, 0.3333, 1.0, 0.3333, 1.0, 0.25, 1.0, 0.5, 1.0, 0.5833, 1.0, 0.5833, 1.0, 0.5, 1.0, 0.75, 1.0, 0.8333, 1.0, 0.8333, 1.0, 0.75, 1.0, 0.1667, 1.0, 0.25, 1.0, 0.25, 1.0, 0.1667, 1.0, 0.1667, 1.0, 0.25, 1.0, 0.25, 1.0, 0.1667, 1.0, 0.6667, 1.0, 0.75, 1.0, 0.75, 1.0, 0.6667, 1.0, 0.08333, 1.0, 0.1667, 1.0, 0.1667, 1.0, 0.08333, 1.0, 0.9167, 1.0, 1.0, 1.0, 1.0, 1.0, 0.9167, 1.0, 0.3333, 1.0, 0.4167, 1.0, 0.4167, 1.0, 0.3333, 1.0, 0.5833, 1.0, 0.6667, 1.0, 0.6667, 1.0, 0.5833, 1.0, 7.451e-08, 1.0, 0.08333, 1.0, 0.08333, 1.0, 7.451e-08, 1.0, 0.8333, 1.0, 0.9167, 1.0, 0.9167, 1.0, 0.8333, 1.0, 0.25, 1.0, 0.3333, 1.0, 0.3333, 1.0, 0.25, 1.0, 0.5, 1.0, 0.5833, 1.0, 0.5833, 1.0, 0.5, 1.0, 0.75, 1.0, 0.8333, 1.0, 0.8333, 1.0, 0.75, 1.0, 0.1667, 1.0, 0.25, 1.0, 0.25, 1.0, 0.1667, 1.0, 0.75, 1.0, 0.8333, 1.0, 0.8333, 1.0, 0.75, 1.0, 0.4167, 1.0, 0.5, 1.0, 0.5, 1.0, 0.4167, 1.0, 0.6667, 1.0, 0.75, 1.0, 0.75, 1.0, 0.6667, 1.0, 0.08333, 1.0, 0.1667, 1.0, 0.1667, 1.0, 0.08333, 1.0, 0.9167, 1.0, 1.0, 1.0, 1.0, 1.0, 0.9167, 1.0, 0.3333, 1.0, 0.4167, 1.0, 0.4167, 1.0, 0.3333, 1.0, 0.5833, 1.0, 0.6667, 1.0, 0.6667, 1.0, 0.5833, 1.0, 7.451e-08, 1.0, 0.08333, 1.0, 0.08333, 1.0, 7.451e-08, 1.0, 0.8333, 1.0, 0.9167, 1.0, 0.9167, 1.0, 0.8333, 1.0, 0.25, 1.0, 0.3333, 1.0, 0.3333, 1.0, 0.25, 1.0, 0.5, 1.0, 0.5833, 1.0, 0.5833, 1.0, 0.5, 1.0, 0.75, 1.0, 0.8333, 1.0, 0.8333, 1.0, 0.75, 1.0, 0.75, 1.0, 0.8333, 1.0, 0.8333, 1.0, 0.75, 1.0, 0.1667, 1.0, 0.25, 1.0, 0.25, 1.0, 0.1667, 1.0, 0.4167, 1.0, 0.5, 1.0, 0.5, 1.0, 0.4167, 1.0, 0.6667, 1.0, 0.75, 1.0, 0.75, 1.0, 0.6667, 1.0, 0.08333, 1.0, 0.1667, 1.0, 0.1667, 1.0, 0.08333, 1.0, 0.9167, 1.0, 1.0, 1.0, 1.0, 1.0, 0.9167, 1.0, 0.3333, 1.0, 0.4167, 1.0, 0.4167, 1.0, 0.3333, 1.0, 0.5833, 1.0, 0.6667, 1.0, 0.6667, 1.0, 0.5833, 1.0, 7.451e-08, 1.0, 0.08333, 1.0, 0.08333, 1.0, 7.451e-08, 1.0, 0.8333, 1.0, 0.9167, 1.0, 0.9167, 1.0, 0.8333, 1.0, 0.25, 1.0, 0.3333, 1.0, 0.3333, 1.0, 0.25, 1.0, 0.5, 1.0, 0.5833, 1.0, 0.5833, 1.0, 0.5, 1.0, 0.5, 1.0, 0.5833, 1.0, 0.5833, 1.0, 0.5, 1.0, 0.1667, 1.0, 0.25, 1.0, 0.25, 1.0, 0.1667, 1.0, 0.4167, 1.0, 0.5, 1.0, 0.5, 1.0, 0.4167, 1.0, 0.6667, 1.0, 0.75, 1.0, 0.75, 1.0, 0.6667, 1.0, 0.08333, 1.0, 0.1667, 1.0, 0.1667, 1.0, 0.08333, 1.0, 0.9167, 1.0, 1.0, 1.0, 1.0, 1.0, 0.9167, 1.0, 0.3333, 1.0, 0.4167, 1.0, 0.4167, 1.0, 0.3333, 1.0, 0.5833, 1.0, 0.6667, 1.0, 0.6667, 1.0, 0.5833, 1.0, 7.451e-08, 1.0, 0.08333, 1.0, 0.08333, 1.0, 7.451e-08, 1.0, 0.8333, 1.0, 0.9167, 1.0, 0.9167, 1.0, 0.8333, 1.0, 0.25, 1.0, 0.3333, 1.0, 0.3333, 1.0, 0.25, 1.0, 0.5, 1.0, 0.5833, 1.0, 0.5833, 1.0, 0.5, 1.0, 0.5, 1.0, 0.5833, 1.0, 0.5833, 1.0, 0.5, 1.0, 0.75, 1.0, 0.8333, 1.0, 0.8333, 1.0, 0.75, 1.0, 0.1667, 1.0, 0.25, 1.0, 0.25, 1.0, 0.1667, 1.0, 0.4167, 1.0, 0.5, 1.0, 0.5, 1.0, 0.4167, 1.0, 0.6667, 1.0, 0.75, 1.0, 0.75, 1.0, 0.6667, 1.0, 0.08333, 1.0, 0.1667, 1.0, 0.1667, 1.0, 0.08333, 1.0, 0.9167, 1.0, 1.0, 1.0, 1.0, 1.0, 0.9167, 1.0, 0.3333, 1.0, 0.4167, 1.0, 0.4167, 1.0, 0.3333, 1.0, 0.5833, 1.0, 0.6667, 1.0, 0.6667, 1.0, 0.5833, 1.0, 7.451e-08, 1.0, 0.08333, 1.0, 0.08333, 1.0, 7.451e-08, 1.0, 0.8333, 1.0, 0.9167, 1.0, 0.9167, 1.0, 0.8333, 1.0, 0.25, 1.0, 0.3333, 1.0, 0.3333, 1.0, 0.25, 1.0, 0.37, 0.4578, 0.25, 0.49, 0.13, 0.4578, 0.04215, 0.37, 0.01, 0.25, 0.04215, 0.13, 0.13, 0.04215, 0.25, 0.01, 0.37, 0.04215, 0.4578, 0.13, 0.49, 0.25, 0.4578, 0.37, 0.75, 1.0, 0.8333, 1.0, 0.8333, 1.0, 0.75, 1.0, 0.1667, 1.0, 0.25, 1.0, 0.25, 1.0, 0.1667, 1.0, 0.4167, 1.0, 0.5, 1.0, 0.5, 1.0, 0.4167, 1.0, 0.6667, 1.0, 0.75, 1.0, 0.75, 1.0, 0.6667, 1.0, 0.08333, 1.0, 0.1667, 1.0, 0.1667, 1.0, 0.08333, 1.0, 0.9167, 1.0, 1.0, 1.0, 1.0, 1.0, 0.9167, 1.0, 0.3333, 1.0, 0.4167, 1.0, 0.4167, 1.0, 0.3333, 1.0, 0.5833, 1.0, 0.6667, 1.0, 0.6667, 1.0, 0.5833, 1.0, 7.451e-08, 1.0, 0.08333, 1.0, 0.08333, 1.0, 7.451e-08, 1.0, 0.8333, 1.0, 0.9167, 1.0, 0.9167, 1.0, 0.8333, 1.0, 0.25, 1.0, 0.3333, 1.0, 0.3333, 1.0, 0.25, 1.0])
me_cylinder.materials.append(mat_silver)
me_cylinder.materials.append(mat_black)
me_cylinder.materials.append(mat_blue)
me_cylinder.use_remesh_fix_poles = True
me_cylinder.use_remesh_preserve_attributes = False
me_cylinder.use_mirror_vertex_groups = False
me_cylinder.update()
me_cylinder_001 = bpy.data.meshes.new('Cylinder.001')
me_cylinder_001.from_pydata([(0.0, 1.0, -1.0), (0.0, 1.0, 1.0), (0.5, 0.866, -1.0), (0.5, 0.866, 1.0), (0.866, 0.5, -1.0), (0.866, 0.5, 1.0), (1.0, -4.371e-08, -1.0), (1.0, -4.371e-08, 1.0), (0.866, -0.5, -1.0), (0.866, -0.5, 1.0), (0.5, -0.866, -1.0), (0.5, -0.866, 1.0), (1.51e-07, -1.0, -1.0), (1.51e-07, -1.0, 1.0), (-0.5, -0.866, -1.0), (-0.5, -0.866, 1.0), (-0.866, -0.5, -1.0), (-0.866, -0.5, 1.0), (-1.0, -4.649e-07, -1.0), (-1.0, -4.649e-07, 1.0), (-0.866, 0.5, -1.0), (-0.866, 0.5, 1.0), (-0.5, 0.866, -1.0), (-0.5, 0.866, 1.0)], [], [(0, 1, 3, 2), (2, 3, 5, 4), (4, 5, 7, 6), (6, 7, 9, 8), (8, 9, 11, 10), (10, 11, 13, 12), (12, 13, 15, 14), (14, 15, 17, 16), (16, 17, 19, 18), (18, 19, 21, 20), (3, 1, 23, 21, 19, 17, 15, 13, 11, 9, 7, 5), (20, 21, 23, 22), (22, 23, 1, 0), (0, 2, 4, 6, 8, 10, 12, 14, 16, 18, 20, 22)])
_uv = me_cylinder_001.uv_layers.new(name='UVMap')
_uv.uv.foreach_set('vector', [1.0, 0.5, 1.0, 1.0, 0.9167, 1.0, 0.9167, 0.5, 0.9167, 0.5, 0.9167, 1.0, 0.8333, 1.0, 0.8333, 0.5, 0.8333, 0.5, 0.8333, 1.0, 0.75, 1.0, 0.75, 0.5, 0.75, 0.5, 0.75, 1.0, 0.6667, 1.0, 0.6667, 0.5, 0.6667, 0.5, 0.6667, 1.0, 0.5833, 1.0, 0.5833, 0.5, 0.5833, 0.5, 0.5833, 1.0, 0.5, 1.0, 0.5, 0.5, 0.5, 0.5, 0.5, 1.0, 0.4167, 1.0, 0.4167, 0.5, 0.4167, 0.5, 0.4167, 1.0, 0.3333, 1.0, 0.3333, 0.5, 0.3333, 0.5, 0.3333, 1.0, 0.25, 1.0, 0.25, 0.5, 0.25, 0.5, 0.25, 1.0, 0.1667, 1.0, 0.1667, 0.5, 0.37, 0.4578, 0.25, 0.49, 0.13, 0.4578, 0.04215, 0.37, 0.01, 0.25, 0.04215, 0.13, 0.13, 0.04215, 0.25, 0.01, 0.37, 0.04215, 0.4578, 0.13, 0.49, 0.25, 0.4578, 0.37, 0.1667, 0.5, 0.1667, 1.0, 0.08333, 1.0, 0.08333, 0.5, 0.08333, 0.5, 0.08333, 1.0, 7.451e-08, 1.0, 7.451e-08, 0.5, 0.75, 0.49, 0.87, 0.4578, 0.9578, 0.37, 0.99, 0.25, 0.9578, 0.13, 0.87, 0.04215, 0.75, 0.01, 0.63, 0.04215, 0.5422, 0.13, 0.51, 0.25, 0.5422, 0.37, 0.63, 0.4578])
me_cylinder_001.use_remesh_fix_poles = True
me_cylinder_001.use_remesh_preserve_attributes = False
me_cylinder_001.use_mirror_vertex_groups = False
me_cylinder_001.update()
me_cube_002 = bpy.data.meshes.new('Cube.002')
me_cube_002.from_pydata([(-1.0, -1.0, -1.0), (-1.0, -1.0, 1.0), (-1.0, 1.0, -1.0), (-1.0, 1.0, 1.0), (1.0, -1.0, -1.0), (1.0, -1.0, 1.0), (1.0, 1.0, -1.0), (1.0, 1.0, 1.0)], [], [(0, 1, 3, 2), (2, 3, 7, 6), (6, 7, 5, 4), (4, 5, 1, 0), (2, 6, 4, 0), (7, 3, 1, 5)])
_uv = me_cube_002.uv_layers.new(name='UVMap')
_uv.uv.foreach_set('vector', [0.375, 0.0, 0.625, 0.0, 0.625, 0.25, 0.375, 0.25, 0.375, 0.25, 0.625, 0.25, 0.625, 0.5, 0.375, 0.5, 0.375, 0.5, 0.625, 0.5, 0.625, 0.75, 0.375, 0.75, 0.375, 0.75, 0.625, 0.75, 0.625, 1.0, 0.375, 1.0, 0.125, 0.5, 0.375, 0.5, 0.375, 0.75, 0.125, 0.75, 0.625, 0.5, 0.875, 0.5, 0.875, 0.75, 0.625, 0.75])
me_cube_002.use_remesh_fix_poles = True
me_cube_002.use_remesh_preserve_attributes = False
me_cube_002.use_mirror_vertex_groups = False
me_cube_002.update()

# ---- objects
ob_cube = bpy.data.objects.new('Cube', me_cube_001)
ob_cylinder = bpy.data.objects.new('Cylinder', me_cylinder)
ob_cylinder_001 = bpy.data.objects.new('Cylinder.001', me_cylinder_001)
ob_cube_001 = bpy.data.objects.new('Cube.001', me_cube_002)
ob_camera = bpy.data.objects.new('Camera', cam_camera_001)
ob_sun = bpy.data.objects.new('Sun', light_sun)

# ---- transforms, parenting, visibility, modifiers, constraints
ob_cube.location = (0.2004, -0.2085, 2.98e-08)
ob_cube.rotation_euler = (0.0, -0.0, -1.571)
ob_cube.scale = (1.705, 1.0, 1.0)
ob_cube.lineart.crease_threshold = 0.0
ob_cylinder.location = (-1.101, -0.2085, -0.06289)
ob_cylinder.rotation_euler = (1.571, 2.22e-16, -1.571)
ob_cylinder.scale = (0.7884, 0.7884, 0.7884)
ob_cylinder.lineart.crease_threshold = 0.0
ob_cylinder_001.location = (0.3608, -1.417, 0.9836)
ob_cylinder_001.rotation_euler = (0.0, -0.0, -1.571)
ob_cylinder_001.scale = (0.2856, 0.2856, 0.09126)
ob_cylinder_001.lineart.crease_threshold = 0.0
ob_cube_001.location = (0.5236, 1.016, 0.9495)
ob_cube_001.rotation_euler = (0.0, -0.0, -1.571)
ob_cube_001.scale = (0.2763, 0.1637, 0.1637)
ob_cube_001.lineart.crease_threshold = 0.0
ob_camera.location = (-2.83, -6.078, 3.547)
ob_camera.rotation_euler = (1.054, 8.946e-07, -0.4747)
ob_camera.lineart.crease_threshold = 0.0
ob_sun.location = (0.8659, -7.887, 2.54)
ob_sun.rotation_euler = (0.3891, 8.423e-17, 0.12)
ob_sun.lineart.crease_threshold = 0.0

# ---- collection membership
col_collection.objects.link(ob_cube)
col_collection.objects.link(ob_cylinder)
col_collection.objects.link(ob_cylinder_001)
col_collection.objects.link(ob_cube_001)
col_collection.objects.link(ob_camera)
col_collection.objects.link(ob_sun)

# ---- scene / render settings (as saved in the file)
scene.camera = ob_camera
scene.frame_start = 1; scene.frame_end = 250; scene.frame_set(1)
scene.render.engine = 'BLENDER_EEVEE_NEXT'
scene.render.resolution_x = 2048
scene.render.resolution_y = 2048
scene.render.film_transparent = True
scene.cycles.use_denoising = False
scene.cycles.samples = 128
scene.cycles.sampling_pattern = 'TABULATED_SOBOL'
scene.cycles.use_adaptive_sampling = False
scene.cycles.use_light_tree = False
scene.eevee.use_gtao = True
scene.view_settings.view_transform = 'Filmic'
bpy.context.view_layer.update()
